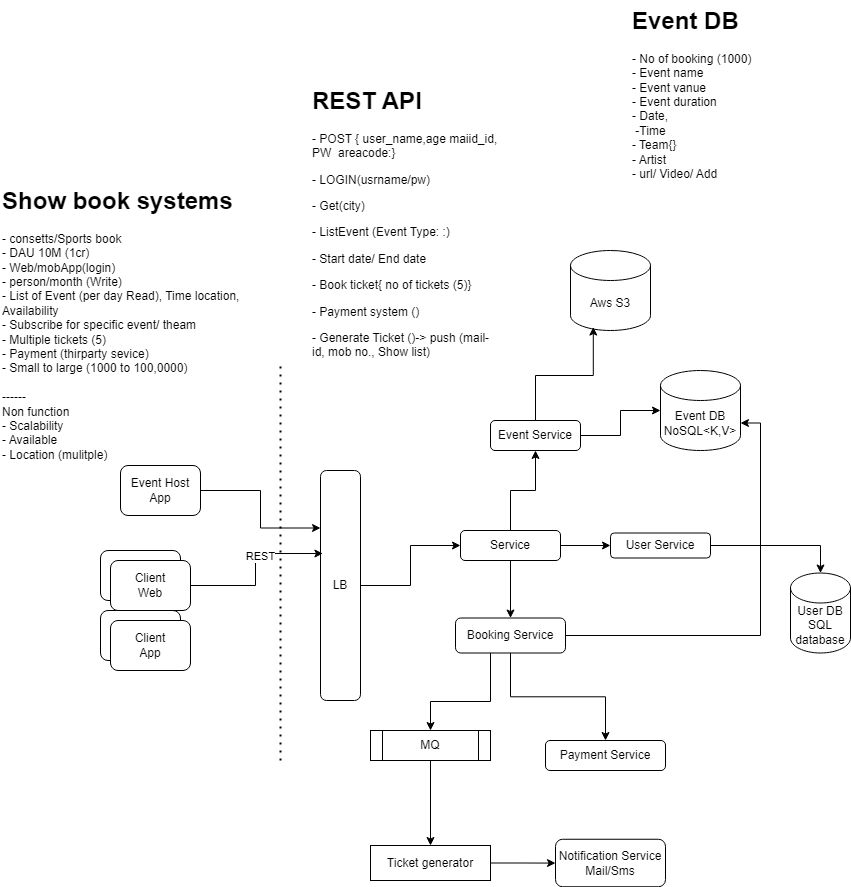

The diagram above was exported from draw.io. Its source (the exported page's mxGraphModel, read from the mxfile embedded in the PNG):
<mxGraphModel dx="1036" dy="1706" grid="1" gridSize="10" guides="1" tooltips="1" connect="1" arrows="1" fold="1" page="1" pageScale="1" pageWidth="850" pageHeight="1100" math="0" shadow="0">
  <root>
    <mxCell id="0" />
    <mxCell id="1" parent="0" />
    <mxCell id="5_7r_7RKbllteR_1wSDd-1" value="&lt;h1 style=&quot;margin-top: 0px;&quot;&gt;Show book systems&lt;/h1&gt;&lt;div&gt;- consetts/Sports book&lt;/div&gt;&lt;div&gt;- DAU 10M (1cr)&lt;/div&gt;&lt;div&gt;- Web/mobApp(login)&lt;/div&gt;&lt;div&gt;- person/month (Write)&lt;/div&gt;&lt;div&gt;- List of Event (per day Read), Time location, Availability&amp;nbsp;&amp;nbsp;&lt;/div&gt;&lt;div&gt;- Subscribe for specific event/ theam&lt;/div&gt;&lt;div&gt;&lt;span style=&quot;background-color: initial;&quot;&gt;- Multiple tickets (5)&lt;/span&gt;&lt;/div&gt;&lt;div&gt;- Payment (thirparty sevice)&lt;/div&gt;&lt;div&gt;- Small to large (1000 to 100,0000)&lt;/div&gt;&lt;div&gt;&lt;br&gt;&lt;/div&gt;&lt;div&gt;------&lt;/div&gt;&lt;div&gt;Non function&lt;/div&gt;&lt;div&gt;- Scalability&lt;/div&gt;&lt;div&gt;- Available&amp;nbsp;&lt;/div&gt;&lt;div&gt;- Location (mulitple)&lt;/div&gt;&lt;div&gt;&lt;br&gt;&lt;/div&gt;&lt;div&gt;&lt;br&gt;&lt;/div&gt;" style="text;html=1;whiteSpace=wrap;overflow=hidden;rounded=0;" vertex="1" parent="1">
      <mxGeometry x="40" y="30" width="260" height="290" as="geometry" />
    </mxCell>
    <mxCell id="5_7r_7RKbllteR_1wSDd-2" value="Client&lt;div&gt;App&lt;/div&gt;" style="rounded=1;whiteSpace=wrap;html=1;" vertex="1" parent="1">
      <mxGeometry x="140" y="460" width="80" height="50" as="geometry" />
    </mxCell>
    <mxCell id="5_7r_7RKbllteR_1wSDd-3" value="Client&lt;div&gt;Web&lt;/div&gt;" style="rounded=1;whiteSpace=wrap;html=1;" vertex="1" parent="1">
      <mxGeometry x="140" y="400" width="80" height="50" as="geometry" />
    </mxCell>
    <mxCell id="5_7r_7RKbllteR_1wSDd-4" value="Client&lt;div&gt;App&lt;/div&gt;" style="rounded=1;whiteSpace=wrap;html=1;" vertex="1" parent="1">
      <mxGeometry x="150" y="470" width="80" height="50" as="geometry" />
    </mxCell>
    <mxCell id="5_7r_7RKbllteR_1wSDd-5" value="Client&lt;div&gt;Web&lt;/div&gt;" style="rounded=1;whiteSpace=wrap;html=1;" vertex="1" parent="1">
      <mxGeometry x="150" y="410" width="80" height="50" as="geometry" />
    </mxCell>
    <mxCell id="5_7r_7RKbllteR_1wSDd-6" value="" style="endArrow=none;dashed=1;html=1;dashPattern=1 3;strokeWidth=2;rounded=0;" edge="1" parent="1">
      <mxGeometry width="50" height="50" relative="1" as="geometry">
        <mxPoint x="320" y="610" as="sourcePoint" />
        <mxPoint x="320" y="210" as="targetPoint" />
      </mxGeometry>
    </mxCell>
    <mxCell id="5_7r_7RKbllteR_1wSDd-7" style="edgeStyle=orthogonalEdgeStyle;rounded=0;orthogonalLoop=1;jettySize=auto;html=1;entryX=0;entryY=0.5;entryDx=0;entryDy=0;" edge="1" parent="1" source="5_7r_7RKbllteR_1wSDd-8" target="5_7r_7RKbllteR_1wSDd-14">
      <mxGeometry relative="1" as="geometry" />
    </mxCell>
    <mxCell id="5_7r_7RKbllteR_1wSDd-8" value="LB" style="rounded=1;whiteSpace=wrap;html=1;" vertex="1" parent="1">
      <mxGeometry x="360" y="320" width="40" height="230" as="geometry" />
    </mxCell>
    <mxCell id="5_7r_7RKbllteR_1wSDd-9" style="edgeStyle=orthogonalEdgeStyle;rounded=0;orthogonalLoop=1;jettySize=auto;html=1;entryX=0.06;entryY=0.361;entryDx=0;entryDy=0;entryPerimeter=0;" edge="1" parent="1" source="5_7r_7RKbllteR_1wSDd-5" target="5_7r_7RKbllteR_1wSDd-8">
      <mxGeometry relative="1" as="geometry" />
    </mxCell>
    <mxCell id="5_7r_7RKbllteR_1wSDd-10" value="REST" style="edgeLabel;html=1;align=center;verticalAlign=middle;resizable=0;points=[];" vertex="1" connectable="0" parent="5_7r_7RKbllteR_1wSDd-9">
      <mxGeometry x="0.2409" y="-2" relative="1" as="geometry">
        <mxPoint as="offset" />
      </mxGeometry>
    </mxCell>
    <mxCell id="5_7r_7RKbllteR_1wSDd-11" value="" style="edgeStyle=orthogonalEdgeStyle;rounded=0;orthogonalLoop=1;jettySize=auto;html=1;" edge="1" parent="1" source="5_7r_7RKbllteR_1wSDd-14" target="5_7r_7RKbllteR_1wSDd-16">
      <mxGeometry relative="1" as="geometry" />
    </mxCell>
    <mxCell id="5_7r_7RKbllteR_1wSDd-12" style="edgeStyle=orthogonalEdgeStyle;rounded=0;orthogonalLoop=1;jettySize=auto;html=1;entryX=0.5;entryY=1;entryDx=0;entryDy=0;" edge="1" parent="1" source="5_7r_7RKbllteR_1wSDd-14" target="5_7r_7RKbllteR_1wSDd-23">
      <mxGeometry relative="1" as="geometry" />
    </mxCell>
    <mxCell id="5_7r_7RKbllteR_1wSDd-13" value="" style="edgeStyle=orthogonalEdgeStyle;rounded=0;orthogonalLoop=1;jettySize=auto;html=1;" edge="1" parent="1" source="5_7r_7RKbllteR_1wSDd-14" target="5_7r_7RKbllteR_1wSDd-29">
      <mxGeometry relative="1" as="geometry" />
    </mxCell>
    <mxCell id="5_7r_7RKbllteR_1wSDd-14" value="Service" style="rounded=1;whiteSpace=wrap;html=1;" vertex="1" parent="1">
      <mxGeometry x="500" y="380" width="100" height="30" as="geometry" />
    </mxCell>
    <mxCell id="5_7r_7RKbllteR_1wSDd-15" value="&lt;h1 style=&quot;margin-top: 0px;&quot;&gt;REST API&lt;/h1&gt;&lt;p&gt;- POST { user_name,age&lt;span style=&quot;background-color: initial;&quot;&gt;&amp;nbsp;maiid_id, PW&lt;/span&gt;&lt;span style=&quot;background-color: initial;&quot;&gt;&amp;nbsp; areacode:&lt;/span&gt;&lt;span style=&quot;background-color: initial;&quot;&gt;}&lt;/span&gt;&lt;/p&gt;&lt;p&gt;&lt;span style=&quot;background-color: initial;&quot;&gt;- LOGIN(usrname/pw)&lt;/span&gt;&lt;/p&gt;&lt;p&gt;&lt;span style=&quot;background-color: initial;&quot;&gt;- Get(city)&amp;nbsp;&lt;/span&gt;&lt;/p&gt;&lt;p&gt;&lt;span style=&quot;background-color: initial;&quot;&gt;- ListEvent (Event Type:&amp;nbsp;&lt;/span&gt;&lt;span style=&quot;background-color: initial;&quot;&gt;:)&lt;/span&gt;&lt;/p&gt;&lt;p&gt;&lt;span style=&quot;background-color: initial;&quot;&gt;- Start date/ End date&lt;/span&gt;&lt;/p&gt;&lt;p&gt;- Book ticket{ no of tickets (5)}&lt;/p&gt;&lt;p&gt;- Payment system ()&lt;/p&gt;&lt;p&gt;- Generate Ticket ()-&amp;gt; push (mail-id, mob no., Show list)&lt;/p&gt;&lt;p&gt;&lt;br&gt;&lt;/p&gt;&lt;p&gt;&lt;br&gt;&lt;/p&gt;&lt;p&gt;-&amp;nbsp;&lt;/p&gt;&lt;p&gt;&lt;span style=&quot;background-color: initial;&quot;&gt;-&amp;nbsp;&lt;/span&gt;&lt;/p&gt;&lt;p&gt;&lt;span style=&quot;background-color: initial;&quot;&gt;&lt;br&gt;&lt;/span&gt;&lt;/p&gt;" style="text;html=1;whiteSpace=wrap;overflow=hidden;rounded=0;" vertex="1" parent="1">
      <mxGeometry x="350" y="-70" width="190" height="340" as="geometry" />
    </mxCell>
    <mxCell id="5_7r_7RKbllteR_1wSDd-16" value="User Service" style="whiteSpace=wrap;html=1;rounded=1;" vertex="1" parent="1">
      <mxGeometry x="650" y="382.5" width="100" height="25" as="geometry" />
    </mxCell>
    <mxCell id="5_7r_7RKbllteR_1wSDd-17" value="User DB SQL database" style="shape=cylinder3;whiteSpace=wrap;html=1;boundedLbl=1;backgroundOutline=1;size=15;" vertex="1" parent="1">
      <mxGeometry x="830" y="422.5" width="60" height="80" as="geometry" />
    </mxCell>
    <mxCell id="5_7r_7RKbllteR_1wSDd-18" style="edgeStyle=orthogonalEdgeStyle;rounded=0;orthogonalLoop=1;jettySize=auto;html=1;entryX=0.5;entryY=0;entryDx=0;entryDy=0;entryPerimeter=0;" edge="1" parent="1" source="5_7r_7RKbllteR_1wSDd-16" target="5_7r_7RKbllteR_1wSDd-17">
      <mxGeometry relative="1" as="geometry" />
    </mxCell>
    <mxCell id="5_7r_7RKbllteR_1wSDd-19" value="Event DB&lt;div&gt;NoSQL&amp;lt;K,V&amp;gt;&lt;/div&gt;" style="shape=cylinder3;whiteSpace=wrap;html=1;boundedLbl=1;backgroundOutline=1;size=15;" vertex="1" parent="1">
      <mxGeometry x="700" y="220" width="80" height="80" as="geometry" />
    </mxCell>
    <mxCell id="5_7r_7RKbllteR_1wSDd-20" style="edgeStyle=orthogonalEdgeStyle;rounded=0;orthogonalLoop=1;jettySize=auto;html=1;entryX=0;entryY=0.25;entryDx=0;entryDy=0;" edge="1" parent="1" source="5_7r_7RKbllteR_1wSDd-21" target="5_7r_7RKbllteR_1wSDd-8">
      <mxGeometry relative="1" as="geometry" />
    </mxCell>
    <mxCell id="5_7r_7RKbllteR_1wSDd-21" value="Event Host&lt;div&gt;App&lt;/div&gt;" style="rounded=1;whiteSpace=wrap;html=1;" vertex="1" parent="1">
      <mxGeometry x="160" y="315" width="80" height="50" as="geometry" />
    </mxCell>
    <mxCell id="5_7r_7RKbllteR_1wSDd-22" style="edgeStyle=orthogonalEdgeStyle;rounded=0;orthogonalLoop=1;jettySize=auto;html=1;" edge="1" parent="1" source="5_7r_7RKbllteR_1wSDd-23" target="5_7r_7RKbllteR_1wSDd-19">
      <mxGeometry relative="1" as="geometry" />
    </mxCell>
    <mxCell id="5_7r_7RKbllteR_1wSDd-23" value="Event Service" style="rounded=1;whiteSpace=wrap;html=1;" vertex="1" parent="1">
      <mxGeometry x="530" y="270" width="90" height="30" as="geometry" />
    </mxCell>
    <mxCell id="5_7r_7RKbllteR_1wSDd-24" value="Aws S3" style="shape=cylinder3;whiteSpace=wrap;html=1;boundedLbl=1;backgroundOutline=1;size=15;" vertex="1" parent="1">
      <mxGeometry x="610" y="100" width="80" height="80" as="geometry" />
    </mxCell>
    <mxCell id="5_7r_7RKbllteR_1wSDd-25" style="edgeStyle=orthogonalEdgeStyle;rounded=0;orthogonalLoop=1;jettySize=auto;html=1;entryX=0.285;entryY=0.957;entryDx=0;entryDy=0;entryPerimeter=0;" edge="1" parent="1" source="5_7r_7RKbllteR_1wSDd-23" target="5_7r_7RKbllteR_1wSDd-24">
      <mxGeometry relative="1" as="geometry" />
    </mxCell>
    <mxCell id="5_7r_7RKbllteR_1wSDd-26" style="edgeStyle=orthogonalEdgeStyle;rounded=0;orthogonalLoop=1;jettySize=auto;html=1;exitX=1;exitY=0.5;exitDx=0;exitDy=0;entryX=1;entryY=0;entryDx=0;entryDy=52.5;entryPerimeter=0;" edge="1" parent="1" source="5_7r_7RKbllteR_1wSDd-29" target="5_7r_7RKbllteR_1wSDd-19">
      <mxGeometry relative="1" as="geometry">
        <mxPoint x="670" y="460" as="sourcePoint" />
        <mxPoint x="805" y="275" as="targetPoint" />
      </mxGeometry>
    </mxCell>
    <mxCell id="5_7r_7RKbllteR_1wSDd-27" style="edgeStyle=orthogonalEdgeStyle;rounded=0;orthogonalLoop=1;jettySize=auto;html=1;" edge="1" parent="1" source="5_7r_7RKbllteR_1wSDd-29" target="5_7r_7RKbllteR_1wSDd-31">
      <mxGeometry relative="1" as="geometry">
        <mxPoint x="560" y="590" as="targetPoint" />
      </mxGeometry>
    </mxCell>
    <mxCell id="5_7r_7RKbllteR_1wSDd-28" style="edgeStyle=orthogonalEdgeStyle;rounded=0;orthogonalLoop=1;jettySize=auto;html=1;entryX=0.5;entryY=0;entryDx=0;entryDy=0;" edge="1" parent="1" source="5_7r_7RKbllteR_1wSDd-29" target="5_7r_7RKbllteR_1wSDd-33">
      <mxGeometry relative="1" as="geometry">
        <Array as="points">
          <mxPoint x="530" y="551" />
          <mxPoint x="470" y="551" />
        </Array>
      </mxGeometry>
    </mxCell>
    <mxCell id="5_7r_7RKbllteR_1wSDd-29" value="Booking Service" style="whiteSpace=wrap;html=1;rounded=1;" vertex="1" parent="1">
      <mxGeometry x="495" y="467.5" width="110" height="35" as="geometry" />
    </mxCell>
    <mxCell id="5_7r_7RKbllteR_1wSDd-30" value="&lt;h1 style=&quot;margin-top: 0px;&quot;&gt;Event DB&lt;/h1&gt;&lt;div&gt;- No of booking (1000)&amp;nbsp;&lt;/div&gt;&lt;div&gt;- Event name&lt;/div&gt;&lt;div&gt;- Event vanue&lt;/div&gt;&lt;div&gt;- Event duration&lt;/div&gt;&lt;div&gt;- Date,&amp;nbsp;&lt;/div&gt;&lt;div&gt;&amp;nbsp;-Time&lt;/div&gt;&lt;div&gt;- Team{}&lt;/div&gt;&lt;div&gt;- Artist&lt;/div&gt;&lt;div&gt;- url/ Video/ Add&lt;/div&gt;" style="text;html=1;whiteSpace=wrap;overflow=hidden;rounded=0;" vertex="1" parent="1">
      <mxGeometry x="670" y="-150" width="180" height="180" as="geometry" />
    </mxCell>
    <mxCell id="5_7r_7RKbllteR_1wSDd-31" value="Payment Service" style="rounded=1;whiteSpace=wrap;html=1;" vertex="1" parent="1">
      <mxGeometry x="585" y="590" width="120" height="30" as="geometry" />
    </mxCell>
    <mxCell id="5_7r_7RKbllteR_1wSDd-32" value="" style="edgeStyle=orthogonalEdgeStyle;rounded=0;orthogonalLoop=1;jettySize=auto;html=1;" edge="1" parent="1" source="5_7r_7RKbllteR_1wSDd-33" target="5_7r_7RKbllteR_1wSDd-35">
      <mxGeometry relative="1" as="geometry" />
    </mxCell>
    <mxCell id="5_7r_7RKbllteR_1wSDd-33" value="MQ" style="shape=process;whiteSpace=wrap;html=1;backgroundOutline=1;" vertex="1" parent="1">
      <mxGeometry x="410" y="580" width="120" height="30" as="geometry" />
    </mxCell>
    <mxCell id="5_7r_7RKbllteR_1wSDd-34" style="edgeStyle=orthogonalEdgeStyle;rounded=0;orthogonalLoop=1;jettySize=auto;html=1;" edge="1" parent="1" source="5_7r_7RKbllteR_1wSDd-35" target="5_7r_7RKbllteR_1wSDd-36">
      <mxGeometry relative="1" as="geometry">
        <mxPoint x="580" y="712.5" as="targetPoint" />
      </mxGeometry>
    </mxCell>
    <mxCell id="5_7r_7RKbllteR_1wSDd-35" value="Ticket generator" style="whiteSpace=wrap;html=1;" vertex="1" parent="1">
      <mxGeometry x="410" y="695" width="120" height="35" as="geometry" />
    </mxCell>
    <mxCell id="5_7r_7RKbllteR_1wSDd-36" value="Notification Service&lt;div&gt;Mail/Sms&lt;/div&gt;" style="rounded=1;whiteSpace=wrap;html=1;" vertex="1" parent="1">
      <mxGeometry x="595" y="688.75" width="110" height="47.5" as="geometry" />
    </mxCell>
  </root>
</mxGraphModel>